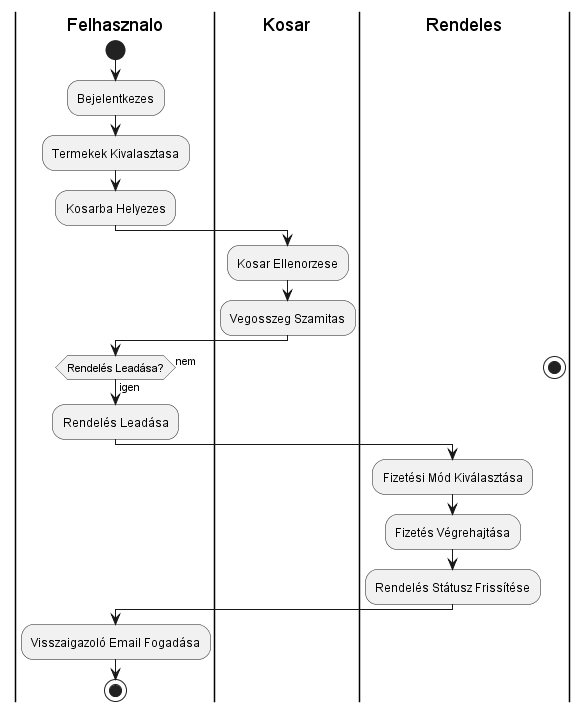

The diagram above was rendered by PlantUML. Its source (embedded in the PNG):
@startuml
|Felhasznalo|
start
:Bejelentkezes;
:Termekek Kivalasztasa;
:Kosarba Helyezes;

|Kosar|
:Kosar Ellenorzese;
:Vegosszeg Szamitas;

|Felhasznalo|
if (Rendelés Leadása?) then (igen)
    :Rendelés Leadása;
    |Rendeles|
    :Fizetési Mód Kiválasztása;
    :Fizetés Végrehajtása;
    :Rendelés Státusz Frissítése;
else (nem)
    stop
endif

|Felhasznalo|
:Visszaigazoló Email Fogadása;
stop
@enduml